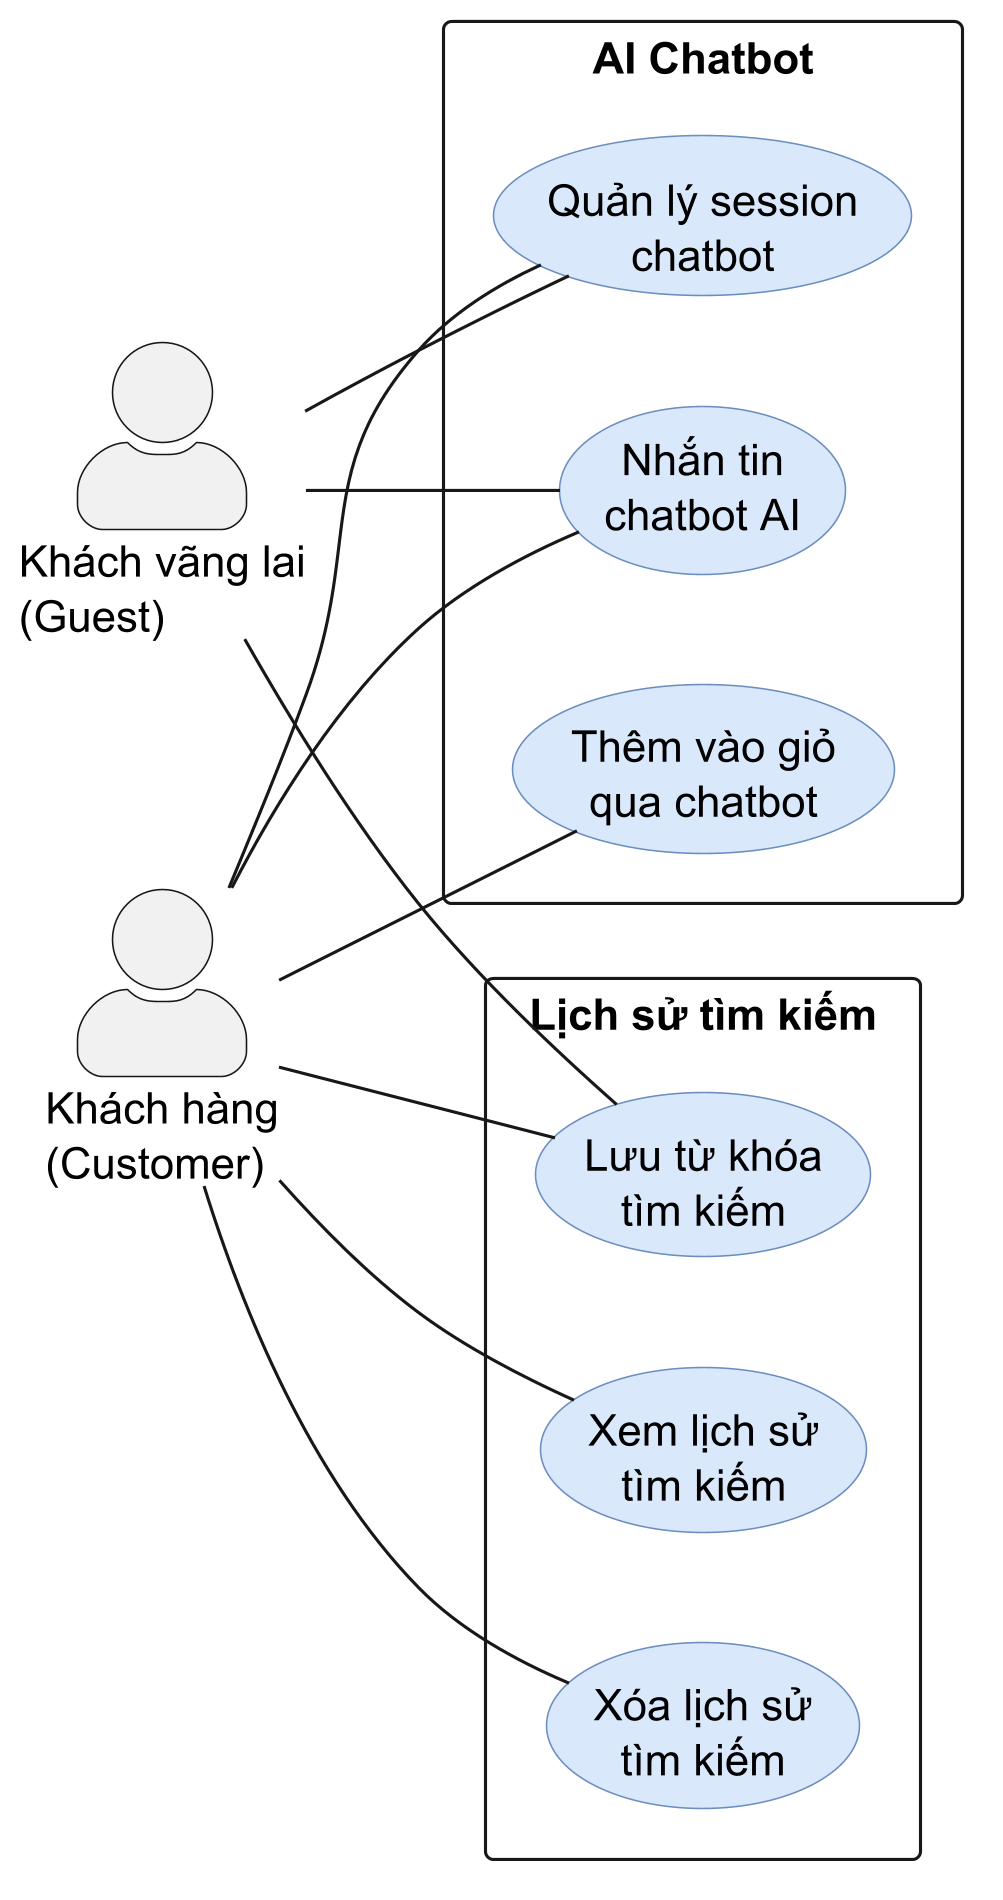

The diagram above was rendered by PlantUML. Its source (embedded in the PNG):
@startuml usecase-17-ai-chatbot
' Sơ đồ use case — AI Chatbot + Search History (§2.7)
' Ground-truth:
'   ai/routes.js — 5 routes (basePath /api/chatbot):
'     POST /chatbot/message                  — chatbotLimiter + optionalAuthenticate
'     POST /chatbot/cart/add                 — authenticate
'     POST /chatbot/session/clear            — chatbotLimiter + optionalAuthenticate
'     POST /chatbot/session/register         — chatbotLimiter + optionalAuthenticate
'     GET  /chatbot/session/:sessionId/messages — chatLimiter + optionalAuthenticate
'   search-history/routes.js — 4 routes (basePath /api/search-histories):
'     POST   /search-histories               — destructiveLimiter + optionalAuthenticate
'     GET    /search-histories               — apiLimiter + authenticate
'     DELETE /search-histories/:id           — apiLimiter + authenticate
'     DELETE /search-histories               — destructiveLimiter + authenticate
' Denominator: 9 routes → 6 UC
'   (session clear+register+messages gộp — cùng guard optionalAuthenticate;
'    search DELETE /:id + DELETE / gộp — cùng guard authenticate)
left to right direction
skinparam dpi 300
skinparam backgroundColor #FFFFFF
skinparam shadowing false
skinparam packageStyle rectangle
skinparam usecase {
  BackgroundColor #DAE8FC
  BorderColor #6C8EBF
}
skinparam note {
  BackgroundColor #fffde7
  BorderColor #6C8EBF
}
skinparam actorStyle awesome

actor "Khách vãng lai\n(Guest)" as guest
actor "Khách hàng\n(Customer)" as customer

package "AI Chatbot" {
  usecase "Nhắn tin\nchatbot AI" as UC_ai_msg
  usecase "Thêm vào giỏ\nqua chatbot" as UC_ai_cart
  usecase "Quản lý session\nchatbot" as UC_ai_session
}

package "Lịch sử tìm kiếm" {
  usecase "Lưu từ khóa\ntìm kiếm" as UC_sh_luu
  usecase "Xem lịch sử\ntìm kiếm" as UC_sh_xem
  usecase "Xóa lịch sử\ntìm kiếm" as UC_sh_xoa
}

' AI Chatbot — optionalAuthenticate (guest + customer)
guest -- UC_ai_msg
customer -- UC_ai_msg

' AI Chatbot — authenticate (customer only)
customer -- UC_ai_cart

' AI Chatbot — session management (public)
guest -- UC_ai_session
customer -- UC_ai_session

' Search History — optionalAuthenticate (guest + customer)
guest -- UC_sh_luu
customer -- UC_sh_luu

' Search History — authenticate (customer only)
customer -- UC_sh_xem
customer -- UC_sh_xoa

/'
note right of UC_ai_msg
  POST /chatbot/message — chatbotLimiter + optionalAuthenticate.
  RAG pipeline: validate → vector search → LLM.
  userId từ JWT; null nếu Guest.
end note

note right of UC_ai_cart
  POST /chatbot/cart/add — chatbotLimiter + authenticate.
  productId + variantId + quantity + sessionId.
end note

note right of UC_ai_session
  POST /session/clear — chatbotLimiter + optionalAuthenticate.
  POST /session/register — chatbotLimiter + optionalAuthenticate (no-op).
  GET  /session/:sessionId/messages — chatLimiter + optionalAuthenticate.
end note

note right of UC_sh_luu
  POST /search-histories — destructiveLimiter + optionalAuthenticate.
  Validate: keyword min(1)/max(200). Trả saved:false khi
  không có userId lẫn sessionId.
end note

note right of UC_sh_xoa
  DELETE /search-histories/:id — apiLimiter + ownership check userId.
  DELETE /search-histories — destructiveLimiter + authenticate.
end note
'/

@enduml